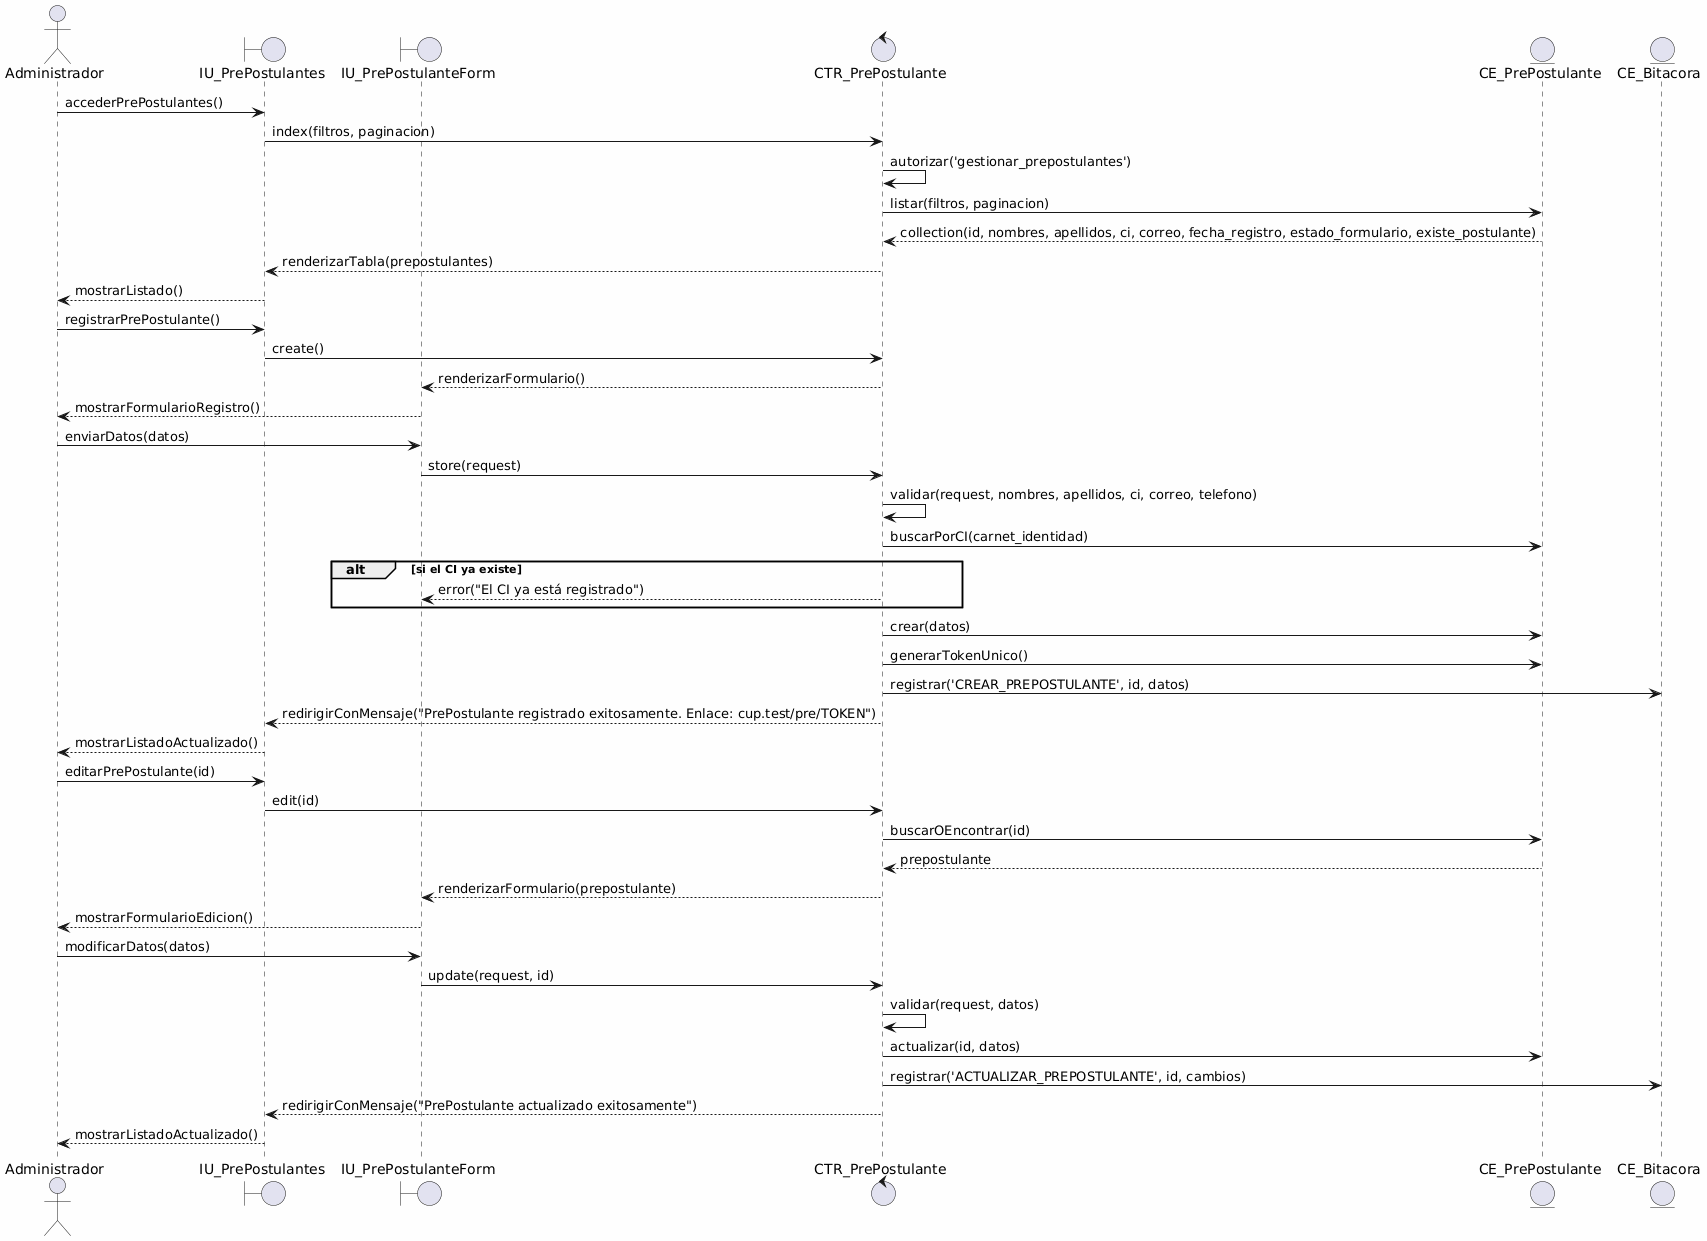

The diagram above was rendered by PlantUML. Its source (embedded in the PNG):
@startuml
skinparam backgroundColor #FEFEFE
skinparam defaultFontName Consolas

actor "Administrador" as admin
boundary "IU_PrePostulantes" as vista
boundary "IU_PrePostulanteForm" as form
control "CTR_PrePostulante" as ctr
entity "CE_PrePostulante" as pre
entity "CE_Bitacora" as bitacora

admin -> vista: accederPrePostulantes()
vista -> ctr: index(filtros, paginacion)
ctr -> ctr: autorizar('gestionar_prepostulantes')
ctr -> pre: listar(filtros, paginacion)
pre --> ctr: collection(id, nombres, apellidos, ci, correo, fecha_registro, estado_formulario, existe_postulante)
ctr --> vista: renderizarTabla(prepostulantes)
vista --> admin: mostrarListado()

admin -> vista: registrarPrePostulante()
vista -> ctr: create()
ctr --> form: renderizarFormulario()
form --> admin: mostrarFormularioRegistro()

admin -> form: enviarDatos(datos)
form -> ctr: store(request)
ctr -> ctr: validar(request, nombres, apellidos, ci, correo, telefono)
ctr -> pre: buscarPorCI(carnet_identidad)
alt si el CI ya existe
    ctr --> form: error("El CI ya está registrado")
end
ctr -> pre: crear(datos)
ctr -> pre: generarTokenUnico()
ctr -> bitacora: registrar('CREAR_PREPOSTULANTE', id, datos)
ctr --> vista: redirigirConMensaje("PrePostulante registrado exitosamente. Enlace: cup.test/pre/TOKEN")
vista --> admin: mostrarListadoActualizado()

admin -> vista: editarPrePostulante(id)
vista -> ctr: edit(id)
ctr -> pre: buscarOEncontrar(id)
pre --> ctr: prepostulante
ctr --> form: renderizarFormulario(prepostulante)
form --> admin: mostrarFormularioEdicion()

admin -> form: modificarDatos(datos)
form -> ctr: update(request, id)
ctr -> ctr: validar(request, datos)
ctr -> pre: actualizar(id, datos)
ctr -> bitacora: registrar('ACTUALIZAR_PREPOSTULANTE', id, cambios)
ctr --> vista: redirigirConMensaje("PrePostulante actualizado exitosamente")
vista --> admin: mostrarListadoActualizado()
@enduml